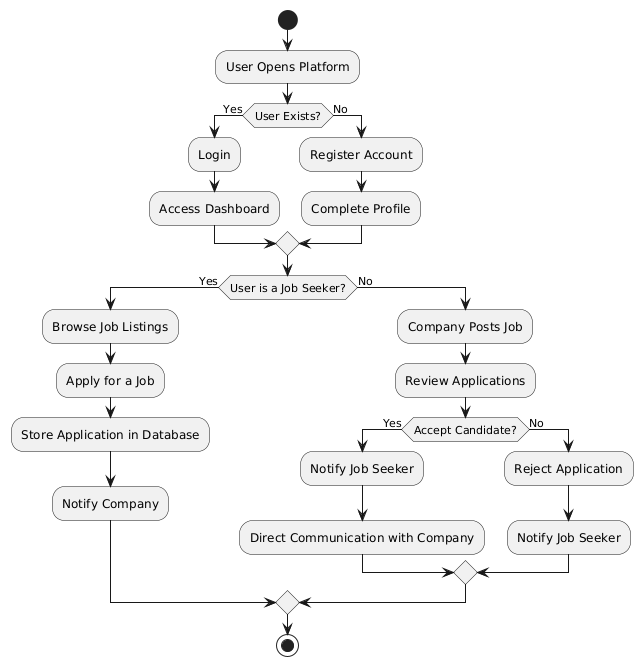

The diagram above was rendered by PlantUML. Its source (embedded in the PNG):
@startuml
start

:User Opens Platform;
if (User Exists?) then (Yes)
    :Login;
    :Access Dashboard;
else (No)
    :Register Account;
    :Complete Profile;
endif

if (User is a Job Seeker?) then (Yes)
    :Browse Job Listings;
    :Apply for a Job;
    :Store Application in Database;
    :Notify Company;
else (No)
    :Company Posts Job;
    :Review Applications;
    if (Accept Candidate?) then (Yes)
        :Notify Job Seeker;
        :Direct Communication with Company;
    else (No)
        :Reject Application;
        :Notify Job Seeker;
    endif
endif

stop
@enduml